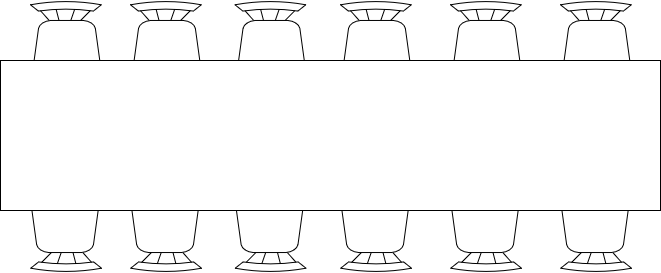

The diagram above was exported from draw.io. Its source (the exported page's mxGraphModel, read from the mxfile embedded in the PNG):
<mxGraphModel dx="1038" dy="564" grid="1" gridSize="10" guides="1" tooltips="1" connect="1" arrows="1" fold="1" page="1" pageScale="1" pageWidth="827" pageHeight="1169" math="0" shadow="0">
  <root>
    <mxCell id="0" />
    <mxCell id="1" parent="0" />
    <mxCell id="Kk6j9Z6jTglxNpl7DrYa-2" value="" style="verticalLabelPosition=bottom;html=1;verticalAlign=top;align=center;shape=mxgraph.floorplan.chair;" vertex="1" parent="1">
      <mxGeometry x="590" y="160" width="71" height="82" as="geometry" />
    </mxCell>
    <mxCell id="Kk6j9Z6jTglxNpl7DrYa-3" value="" style="verticalLabelPosition=bottom;html=1;verticalAlign=top;align=center;shape=mxgraph.floorplan.chair;" vertex="1" parent="1">
      <mxGeometry x="694.5" y="160" width="71" height="82" as="geometry" />
    </mxCell>
    <mxCell id="Kk6j9Z6jTglxNpl7DrYa-4" value="" style="verticalLabelPosition=bottom;html=1;verticalAlign=top;align=center;shape=mxgraph.floorplan.chair;" vertex="1" parent="1">
      <mxGeometry x="800" y="160" width="71" height="82" as="geometry" />
    </mxCell>
    <mxCell id="Kk6j9Z6jTglxNpl7DrYa-5" value="" style="verticalLabelPosition=bottom;html=1;verticalAlign=top;align=center;shape=mxgraph.floorplan.chair;rotation=-180;" vertex="1" parent="1">
      <mxGeometry x="590" y="350" width="71" height="82" as="geometry" />
    </mxCell>
    <mxCell id="Kk6j9Z6jTglxNpl7DrYa-6" value="" style="verticalLabelPosition=bottom;html=1;verticalAlign=top;align=center;shape=mxgraph.floorplan.chair;rotation=-180;" vertex="1" parent="1">
      <mxGeometry x="694.5" y="350" width="71" height="82" as="geometry" />
    </mxCell>
    <mxCell id="Kk6j9Z6jTglxNpl7DrYa-7" value="" style="verticalLabelPosition=bottom;html=1;verticalAlign=top;align=center;shape=mxgraph.floorplan.chair;rotation=-180;" vertex="1" parent="1">
      <mxGeometry x="800" y="350" width="71" height="82" as="geometry" />
    </mxCell>
    <mxCell id="Kk6j9Z6jTglxNpl7DrYa-8" value="" style="verticalLabelPosition=bottom;html=1;verticalAlign=top;align=center;shape=mxgraph.floorplan.chair;" vertex="1" parent="1">
      <mxGeometry x="490" y="160" width="71" height="82" as="geometry" />
    </mxCell>
    <mxCell id="Kk6j9Z6jTglxNpl7DrYa-9" value="" style="verticalLabelPosition=bottom;html=1;verticalAlign=top;align=center;shape=mxgraph.floorplan.chair;rotation=-180;" vertex="1" parent="1">
      <mxGeometry x="490" y="350" width="71" height="82" as="geometry" />
    </mxCell>
    <mxCell id="Kk6j9Z6jTglxNpl7DrYa-10" value="" style="verticalLabelPosition=bottom;html=1;verticalAlign=top;align=center;shape=mxgraph.floorplan.chair;" vertex="1" parent="1">
      <mxGeometry x="910" y="160" width="71" height="82" as="geometry" />
    </mxCell>
    <mxCell id="Kk6j9Z6jTglxNpl7DrYa-11" value="" style="verticalLabelPosition=bottom;html=1;verticalAlign=top;align=center;shape=mxgraph.floorplan.chair;rotation=-180;" vertex="1" parent="1">
      <mxGeometry x="910" y="350" width="71" height="82" as="geometry" />
    </mxCell>
    <mxCell id="Kk6j9Z6jTglxNpl7DrYa-12" value="" style="verticalLabelPosition=bottom;html=1;verticalAlign=top;align=center;shape=mxgraph.floorplan.chair;" vertex="1" parent="1">
      <mxGeometry x="1020" y="160" width="71" height="82" as="geometry" />
    </mxCell>
    <mxCell id="Kk6j9Z6jTglxNpl7DrYa-13" value="" style="verticalLabelPosition=bottom;html=1;verticalAlign=top;align=center;shape=mxgraph.floorplan.chair;rotation=-180;" vertex="1" parent="1">
      <mxGeometry x="1020" y="350" width="71" height="82" as="geometry" />
    </mxCell>
    <mxCell id="Kk6j9Z6jTglxNpl7DrYa-14" value="" style="rounded=0;whiteSpace=wrap;html=1;" vertex="1" parent="1">
      <mxGeometry x="460" y="220" width="660" height="150" as="geometry" />
    </mxCell>
  </root>
</mxGraphModel>